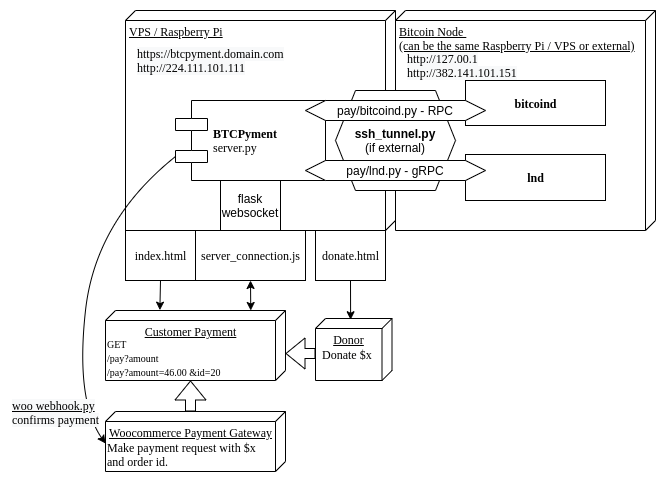

The diagram above was exported from draw.io. Its source (the exported page's mxGraphModel, read from the mxfile embedded in the PNG):
<mxGraphModel dx="1502" dy="692" grid="1" gridSize="10" guides="1" tooltips="1" connect="1" arrows="1" fold="1" page="1" pageScale="1" pageWidth="1100" pageHeight="850" background="#ffffff" math="0" shadow="0">
  <root>
    <mxCell id="0" />
    <mxCell id="1" parent="0" />
    <mxCell id="39150e848f15840c-1" value="VPS / Raspberry Pi" style="verticalAlign=top;align=left;spacingTop=8;spacingLeft=2;spacingRight=12;shape=cube;size=10;direction=south;fontStyle=4;html=1;rounded=0;shadow=0;comic=0;labelBackgroundColor=none;strokeWidth=1;fontFamily=Verdana;fontSize=12" parent="1" vertex="1">
      <mxGeometry x="170" y="70" width="270" height="220" as="geometry" />
    </mxCell>
    <mxCell id="39150e848f15840c-2" value="Bitcoin Node &lt;br&gt;(can be the same Raspberry Pi / VPS or external)" style="verticalAlign=top;align=left;spacingTop=8;spacingLeft=2;spacingRight=12;shape=cube;size=10;direction=south;fontStyle=4;html=1;rounded=0;shadow=0;comic=0;labelBackgroundColor=none;strokeWidth=1;fontFamily=Verdana;fontSize=12" parent="1" vertex="1">
      <mxGeometry x="440" y="70" width="260" height="220" as="geometry" />
    </mxCell>
    <mxCell id="39150e848f15840c-3" value="Customer Payment" style="verticalAlign=top;align=center;spacingTop=8;spacingLeft=2;spacingRight=12;shape=cube;size=10;direction=south;fontStyle=4;html=1;rounded=0;shadow=0;comic=0;labelBackgroundColor=none;strokeWidth=1;fontFamily=Verdana;fontSize=12" parent="1" vertex="1">
      <mxGeometry x="150" y="370" width="180" height="70" as="geometry" />
    </mxCell>
    <mxCell id="39150e848f15840c-4" value="index.html" style="html=1;rounded=0;shadow=0;comic=0;labelBackgroundColor=none;strokeWidth=1;fontFamily=Verdana;fontSize=12;align=center;" parent="1" vertex="1">
      <mxGeometry x="170" y="290" width="70" height="50" as="geometry" />
    </mxCell>
    <mxCell id="joCH8opCYuGIFBlVJQbN-2" value="&lt;span style=&quot;color: rgb(0 , 0 , 0) ; font-family: &amp;#34;verdana&amp;#34; ; font-size: 12px ; font-style: normal ; font-weight: 400 ; letter-spacing: normal ; text-align: left ; text-indent: 0px ; text-transform: none ; word-spacing: 0px ; background-color: rgb(248 , 249 , 250) ; display: inline ; float: none&quot;&gt;https://btcpyment.domain.com&lt;/span&gt;&lt;br style=&quot;color: rgb(0 , 0 , 0) ; font-family: &amp;#34;verdana&amp;#34; ; font-size: 12px ; font-style: normal ; font-weight: 400 ; letter-spacing: normal ; text-align: left ; text-indent: 0px ; text-transform: none ; word-spacing: 0px ; background-color: rgb(248 , 249 , 250)&quot;&gt;&lt;span style=&quot;color: rgb(0 , 0 , 0) ; font-family: &amp;#34;verdana&amp;#34; ; font-size: 12px ; font-style: normal ; font-weight: 400 ; letter-spacing: normal ; text-align: left ; text-indent: 0px ; text-transform: none ; word-spacing: 0px ; background-color: rgb(248 , 249 , 250) ; display: inline ; float: none&quot;&gt;http://224.111.101.111&lt;br&gt;&lt;br&gt;&lt;br&gt;&lt;/span&gt;" style="text;whiteSpace=wrap;html=1;" parent="1" vertex="1">
      <mxGeometry x="180" y="100" width="170" height="85" as="geometry" />
    </mxCell>
    <mxCell id="joCH8opCYuGIFBlVJQbN-3" value="&lt;span style=&quot;color: rgb(0 , 0 , 0) ; font-family: &amp;#34;verdana&amp;#34; ; font-size: 12px ; font-style: normal ; font-weight: 400 ; letter-spacing: normal ; text-align: left ; text-indent: 0px ; text-transform: none ; word-spacing: 0px ; background-color: rgb(248 , 249 , 250) ; display: inline ; float: none&quot;&gt;http://127.00.1&lt;br&gt;http://382.141.101.151&lt;br&gt;&lt;/span&gt;" style="text;whiteSpace=wrap;html=1;" parent="1" vertex="1">
      <mxGeometry x="450" y="105" width="125" height="35" as="geometry" />
    </mxCell>
    <mxCell id="joCH8opCYuGIFBlVJQbN-4" value="&lt;b&gt;ssh_tunnel.py&lt;br&gt;&lt;/b&gt;(if external)" style="shape=hexagon;perimeter=hexagonPerimeter2;whiteSpace=wrap;html=1;fixedSize=1;" parent="1" vertex="1">
      <mxGeometry x="380" y="150" width="120" height="100" as="geometry" />
    </mxCell>
    <mxCell id="joCH8opCYuGIFBlVJQbN-5" value="" style="endArrow=classic;startArrow=classic;html=1;entryX=0.5;entryY=1;entryDx=0;entryDy=0;exitX=0;exitY=0.193;exitDx=0;exitDy=0;exitPerimeter=0;" parent="1" source="39150e848f15840c-3" target="joCH8opCYuGIFBlVJQbN-7" edge="1">
      <mxGeometry width="50" height="50" relative="1" as="geometry">
        <mxPoint x="295" y="424" as="sourcePoint" />
        <mxPoint x="190" y="360" as="targetPoint" />
      </mxGeometry>
    </mxCell>
    <mxCell id="joCH8opCYuGIFBlVJQbN-7" value="server_connection.js" style="html=1;rounded=0;shadow=0;comic=0;labelBackgroundColor=none;strokeWidth=1;fontFamily=Verdana;fontSize=12;align=center;" parent="1" vertex="1">
      <mxGeometry x="240" y="290" width="110" height="50" as="geometry" />
    </mxCell>
    <mxCell id="joCH8opCYuGIFBlVJQbN-8" value="" style="endArrow=classic;html=1;exitX=0.5;exitY=1;exitDx=0;exitDy=0;entryX=-0.005;entryY=0.698;entryDx=0;entryDy=0;entryPerimeter=0;" parent="1" source="39150e848f15840c-4" target="39150e848f15840c-3" edge="1">
      <mxGeometry width="50" height="50" relative="1" as="geometry">
        <mxPoint x="180" y="360" as="sourcePoint" />
        <mxPoint x="185" y="420" as="targetPoint" />
      </mxGeometry>
    </mxCell>
    <mxCell id="joCH8opCYuGIFBlVJQbN-12" value="&lt;b&gt;bitcoind&lt;/b&gt;" style="html=1;rounded=0;shadow=0;comic=0;labelBackgroundColor=none;strokeWidth=1;fontFamily=Verdana;fontSize=12;align=center;" parent="1" vertex="1">
      <mxGeometry x="510" y="140" width="140" height="45" as="geometry" />
    </mxCell>
    <mxCell id="joCH8opCYuGIFBlVJQbN-13" value="&lt;b&gt;lnd&lt;/b&gt;" style="html=1;rounded=0;shadow=0;comic=0;labelBackgroundColor=none;strokeWidth=1;fontFamily=Verdana;fontSize=12;align=center;" parent="1" vertex="1">
      <mxGeometry x="510" y="214" width="140" height="46" as="geometry" />
    </mxCell>
    <mxCell id="joCH8opCYuGIFBlVJQbN-16" value="flask&lt;br&gt;websocket" style="rounded=0;whiteSpace=wrap;html=1;align=center;" parent="1" vertex="1">
      <mxGeometry x="265" y="240" width="60" height="50" as="geometry" />
    </mxCell>
    <mxCell id="39150e848f15840c-5" value="&lt;b&gt;BTCPyment&lt;/b&gt;&lt;br&gt;server.py" style="shape=component;align=left;spacingLeft=36;rounded=0;shadow=0;comic=0;labelBackgroundColor=none;strokeWidth=1;fontFamily=Verdana;fontSize=12;html=1;" parent="1" vertex="1">
      <mxGeometry x="220" y="160" width="150" height="80" as="geometry" />
    </mxCell>
    <mxCell id="joCH8opCYuGIFBlVJQbN-14" value="pay/lnd.py - gRPC" style="shape=hexagon;perimeter=hexagonPerimeter2;whiteSpace=wrap;html=1;fixedSize=1;" parent="1" vertex="1">
      <mxGeometry x="350" y="220" width="180" height="20" as="geometry" />
    </mxCell>
    <mxCell id="joCH8opCYuGIFBlVJQbN-11" value="pay/bitcoind.py - RPC" style="shape=hexagon;perimeter=hexagonPerimeter2;whiteSpace=wrap;html=1;fixedSize=1;" parent="1" vertex="1">
      <mxGeometry x="350" y="160" width="180" height="20" as="geometry" />
    </mxCell>
    <mxCell id="joCH8opCYuGIFBlVJQbN-18" value="donate.html" style="html=1;rounded=0;shadow=0;comic=0;labelBackgroundColor=none;strokeWidth=1;fontFamily=Verdana;fontSize=12;align=center;" parent="1" vertex="1">
      <mxGeometry x="360" y="290" width="70" height="50" as="geometry" />
    </mxCell>
    <mxCell id="joCH8opCYuGIFBlVJQbN-19" value="" style="endArrow=classic;html=1;exitX=0.5;exitY=1;exitDx=0;exitDy=0;entryX=0.02;entryY=0.541;entryDx=0;entryDy=0;entryPerimeter=0;" parent="1" source="joCH8opCYuGIFBlVJQbN-18" target="joCH8opCYuGIFBlVJQbN-20" edge="1">
      <mxGeometry width="50" height="50" relative="1" as="geometry">
        <mxPoint x="360" y="360" as="sourcePoint" />
        <mxPoint x="394" y="377" as="targetPoint" />
      </mxGeometry>
    </mxCell>
    <mxCell id="joCH8opCYuGIFBlVJQbN-20" value="Donor&lt;br&gt;" style="verticalAlign=top;align=center;spacingTop=8;spacingLeft=2;spacingRight=12;shape=cube;size=10;direction=south;fontStyle=4;html=1;rounded=0;shadow=0;comic=0;labelBackgroundColor=none;strokeWidth=1;fontFamily=Verdana;fontSize=12" parent="1" vertex="1">
      <mxGeometry x="360" y="378" width="76.5" height="62" as="geometry" />
    </mxCell>
    <mxCell id="joCH8opCYuGIFBlVJQbN-21" value="&lt;font face=&quot;verdana&quot;&gt;Donate $x&lt;/font&gt;" style="text;whiteSpace=wrap;html=1;" parent="1" vertex="1">
      <mxGeometry x="365" y="400.5" width="61.5" height="23.5" as="geometry" />
    </mxCell>
    <mxCell id="joCH8opCYuGIFBlVJQbN-22" value="&lt;font face=&quot;verdana&quot; style=&quot;font-size: 10px&quot;&gt;GET&amp;nbsp;&lt;br&gt;/pay?amount&lt;br&gt;/pay?amount=46.00 &amp;amp;id=20&amp;nbsp;&lt;br&gt;&lt;/font&gt;" style="text;whiteSpace=wrap;html=1;" parent="1" vertex="1">
      <mxGeometry x="150" y="390" width="160" height="35.5" as="geometry" />
    </mxCell>
    <mxCell id="joCH8opCYuGIFBlVJQbN-23" value="" style="shape=flexArrow;endArrow=classic;html=1;" parent="1" edge="1">
      <mxGeometry width="50" height="50" relative="1" as="geometry">
        <mxPoint x="360" y="413" as="sourcePoint" />
        <mxPoint x="330" y="413" as="targetPoint" />
      </mxGeometry>
    </mxCell>
    <mxCell id="joCH8opCYuGIFBlVJQbN-24" value="Woocommerce Payment Gateway" style="verticalAlign=top;align=center;spacingTop=8;spacingLeft=2;spacingRight=12;shape=cube;size=10;direction=south;fontStyle=4;html=1;rounded=0;shadow=0;comic=0;labelBackgroundColor=none;strokeWidth=1;fontFamily=Verdana;fontSize=12" parent="1" vertex="1">
      <mxGeometry x="150" y="471" width="180" height="60" as="geometry" />
    </mxCell>
    <mxCell id="joCH8opCYuGIFBlVJQbN-25" value="&lt;font face=&quot;verdana&quot;&gt;Make payment request with $x and order id.&lt;/font&gt;" style="text;whiteSpace=wrap;html=1;" parent="1" vertex="1">
      <mxGeometry x="150" y="494" width="156.5" height="36" as="geometry" />
    </mxCell>
    <mxCell id="joCH8opCYuGIFBlVJQbN-27" value="" style="shape=flexArrow;endArrow=classic;html=1;entryX=0;entryY=0;entryDx=70;entryDy=95;entryPerimeter=0;" parent="1" target="39150e848f15840c-3" edge="1">
      <mxGeometry width="50" height="50" relative="1" as="geometry">
        <mxPoint x="235" y="471" as="sourcePoint" />
        <mxPoint x="260" y="460" as="targetPoint" />
      </mxGeometry>
    </mxCell>
    <mxCell id="joCH8opCYuGIFBlVJQbN-32" value="" style="curved=1;endArrow=classic;html=1;entryX=0;entryY=0.25;entryDx=0;entryDy=0;exitX=0;exitY=0.7;exitDx=0;exitDy=0;" parent="1" source="39150e848f15840c-5" target="joCH8opCYuGIFBlVJQbN-25" edge="1">
      <mxGeometry width="50" height="50" relative="1" as="geometry">
        <mxPoint x="110" y="360" as="sourcePoint" />
        <mxPoint x="160" y="310" as="targetPoint" />
        <Array as="points">
          <mxPoint x="140" y="280" />
          <mxPoint x="120" y="460" />
        </Array>
      </mxGeometry>
    </mxCell>
    <mxCell id="joCH8opCYuGIFBlVJQbN-31" value="&lt;span style=&quot;color: rgb(0 , 0 , 0) ; font-family: &amp;#34;verdana&amp;#34; ; font-size: 12px ; font-style: normal ; font-weight: 400 ; letter-spacing: normal ; text-align: center ; text-indent: 0px ; text-transform: none ; word-spacing: 0px ; background-color: rgb(248 , 249 , 250)&quot;&gt;&lt;u&gt;woo&amp;nbsp;webhook.py&lt;br&gt;&lt;/u&gt;&lt;/span&gt;&lt;span style=&quot;color: rgb(0 , 0 , 0) ; font-family: &amp;#34;verdana&amp;#34; ; font-size: 12px ; font-style: normal ; font-weight: 400 ; letter-spacing: normal ; text-align: center ; text-indent: 0px ; text-transform: none ; word-spacing: 0px ; background-color: rgb(248 , 249 , 250) ; display: inline ; float: none&quot;&gt;confirms payment&lt;/span&gt;" style="text;whiteSpace=wrap;html=1;" parent="1" vertex="1">
      <mxGeometry x="55" y="452" width="90" height="36" as="geometry" />
    </mxCell>
  </root>
</mxGraphModel>